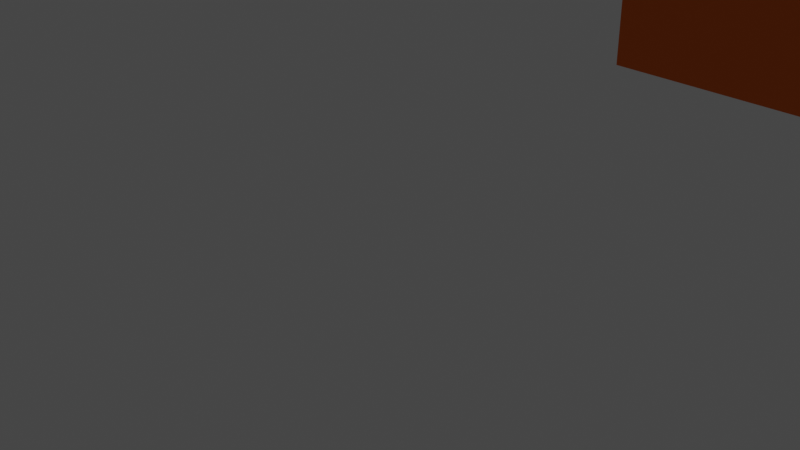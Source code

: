 # Source: bank_enkel.blend  (saved by Blender 2.93.21; exported with 4.5.12 LTS)
import bpy
from mathutils import Matrix  # noqa: F401  (used for matrix-valued properties, if any)

bpy.ops.wm.read_factory_settings(use_empty=True)
scene = bpy.context.scene
scene.name = 'Scene'

# ---- collections
col_collection = bpy.data.collections.new('Collection'); scene.collection.children.link(col_collection)

# ---- materials (node trees are filled in below, after node groups)
mat_material_010 = bpy.data.materials.new('Material.010')
mat_material_010.alpha_threshold = 0.0
mat_material_010.use_transparent_shadow = False
mat_material_010.line_color = (0.0, 0.0, 0.0, 1.0)
mat_material_009 = bpy.data.materials.new('Material.009')
mat_material_009.alpha_threshold = 0.0
mat_material_009.use_transparent_shadow = False
mat_material_009.line_color = (0.0, 0.0, 0.0, 1.0)
mat_material_008 = bpy.data.materials.new('Material.008')
mat_material_008.alpha_threshold = 0.0
mat_material_008.use_transparent_shadow = False
mat_material_008.line_color = (0.0, 0.0, 0.0, 1.0)
mat_material_001 = bpy.data.materials.new('Material.001')
mat_material_001.alpha_threshold = 0.0
mat_material_001.use_transparent_shadow = False
mat_material_001.line_color = (0.0, 0.0, 0.0, 1.0)
mat_material_002 = bpy.data.materials.new('Material.002')
mat_material_002.alpha_threshold = 0.0
mat_material_002.use_transparent_shadow = False
mat_material_002.line_color = (0.0, 0.0, 0.0, 1.0)
mat_material_003 = bpy.data.materials.new('Material.003')
mat_material_003.alpha_threshold = 0.0
mat_material_003.use_transparent_shadow = False
mat_material_003.line_color = (0.0, 0.0, 0.0, 1.0)
mat_material_005 = bpy.data.materials.new('Material.005')
mat_material_005.alpha_threshold = 0.0
mat_material_005.use_transparent_shadow = False
mat_material_005.line_color = (0.0, 0.0, 0.0, 1.0)
mat_material_004 = bpy.data.materials.new('Material.004')
mat_material_004.alpha_threshold = 0.0
mat_material_004.use_transparent_shadow = False
mat_material_004.line_color = (0.0, 0.0, 0.0, 1.0)
mat_material_007 = bpy.data.materials.new('Material.007')
mat_material_007.alpha_threshold = 0.0
mat_material_007.use_transparent_shadow = False
mat_material_007.line_color = (0.0, 0.0, 0.0, 1.0)
mat_material_006 = bpy.data.materials.new('Material.006')
mat_material_006.alpha_threshold = 0.0
mat_material_006.use_transparent_shadow = False
mat_material_006.line_color = (0.0, 0.0, 0.0, 1.0)
mat_material_011 = bpy.data.materials.new('Material.011')
mat_material_011.use_transparent_shadow = False

# ---- material node trees
mat_material_010.use_nodes = True; mat_material_010.node_tree.nodes.clear()
_N = mat_material_010.node_tree.nodes; _L = mat_material_010.node_tree.links
n0 = _N.new('ShaderNodeOutputMaterial'); n0.name = 'Material Output'; n0.location = (300, 300)
n1 = _N.new('ShaderNodeBsdfPrincipled'); n1.name = 'Principled BSDF'; n1.location = (10, 300)
n1.distribution = 'GGX'
n1.subsurface_method = 'BURLEY'
n1.inputs[0].default_value = (0.7991, 0.1529, 0.01298, 1.0)
n1.inputs[2].default_value = 1.0
n1.inputs[3].default_value = 1.45
n1.inputs[27].default_value = (0.0, 0.0, 0.0, 1.0)
n1.inputs[28].default_value = 1.0
_L.new(n1.outputs[0], n0.inputs[0])
n0.is_active_output = True
mat_material_009.use_nodes = True; mat_material_009.node_tree.nodes.clear()
_N = mat_material_009.node_tree.nodes; _L = mat_material_009.node_tree.links
n0 = _N.new('ShaderNodeOutputMaterial'); n0.name = 'Material Output'; n0.location = (300, 300)
n1 = _N.new('ShaderNodeBsdfPrincipled'); n1.name = 'Principled BSDF'; n1.location = (10, 300)
n1.distribution = 'GGX'
n1.subsurface_method = 'BURLEY'
n1.inputs[2].default_value = 0.4
n1.inputs[3].default_value = 1.45
n1.inputs[27].default_value = (0.0, 0.0, 0.0, 1.0)
n1.inputs[28].default_value = 1.0
_L.new(n1.outputs[0], n0.inputs[0])
n0.is_active_output = True
mat_material_008.use_nodes = True; mat_material_008.node_tree.nodes.clear()
_N = mat_material_008.node_tree.nodes; _L = mat_material_008.node_tree.links
n0 = _N.new('ShaderNodeOutputMaterial'); n0.name = 'Material Output'; n0.location = (300, 300)
n1 = _N.new('ShaderNodeBsdfPrincipled'); n1.name = 'Principled BSDF'; n1.location = (10, 300)
n1.distribution = 'GGX'
n1.subsurface_method = 'BURLEY'
n1.inputs[2].default_value = 0.4
n1.inputs[3].default_value = 1.45
n1.inputs[27].default_value = (0.0, 0.0, 0.0, 1.0)
n1.inputs[28].default_value = 1.0
_L.new(n1.outputs[0], n0.inputs[0])
n0.is_active_output = True
mat_material_001.use_nodes = True; mat_material_001.node_tree.nodes.clear()
_N = mat_material_001.node_tree.nodes; _L = mat_material_001.node_tree.links
n0 = _N.new('ShaderNodeOutputMaterial'); n0.name = 'Material Output'; n0.location = (300, 300)
n1 = _N.new('ShaderNodeBsdfPrincipled'); n1.name = 'Principled BSDF'; n1.location = (10, 300)
n1.distribution = 'GGX'
n1.subsurface_method = 'BURLEY'
n1.inputs[2].default_value = 0.4
n1.inputs[3].default_value = 1.45
n1.inputs[27].default_value = (0.0, 0.0, 0.0, 1.0)
n1.inputs[28].default_value = 1.0
_L.new(n1.outputs[0], n0.inputs[0])
n0.is_active_output = True
mat_material_002.use_nodes = True; mat_material_002.node_tree.nodes.clear()
_N = mat_material_002.node_tree.nodes; _L = mat_material_002.node_tree.links
n0 = _N.new('ShaderNodeOutputMaterial'); n0.name = 'Material Output'; n0.location = (300, 300)
n1 = _N.new('ShaderNodeBsdfPrincipled'); n1.name = 'Principled BSDF'; n1.location = (10, 300)
n1.distribution = 'GGX'
n1.subsurface_method = 'BURLEY'
n1.inputs[2].default_value = 0.4
n1.inputs[3].default_value = 1.45
n1.inputs[27].default_value = (0.0, 0.0, 0.0, 1.0)
n1.inputs[28].default_value = 1.0
_L.new(n1.outputs[0], n0.inputs[0])
n0.is_active_output = True
mat_material_003.use_nodes = True; mat_material_003.node_tree.nodes.clear()
_N = mat_material_003.node_tree.nodes; _L = mat_material_003.node_tree.links
n0 = _N.new('ShaderNodeOutputMaterial'); n0.name = 'Material Output'; n0.location = (300, 300)
n1 = _N.new('ShaderNodeBsdfPrincipled'); n1.name = 'Principled BSDF'; n1.location = (10, 300)
n1.distribution = 'GGX'
n1.subsurface_method = 'BURLEY'
n1.inputs[2].default_value = 0.4
n1.inputs[3].default_value = 1.45
n1.inputs[27].default_value = (0.0, 0.0, 0.0, 1.0)
n1.inputs[28].default_value = 1.0
_L.new(n1.outputs[0], n0.inputs[0])
n0.is_active_output = True
mat_material_005.use_nodes = True; mat_material_005.node_tree.nodes.clear()
_N = mat_material_005.node_tree.nodes; _L = mat_material_005.node_tree.links
n0 = _N.new('ShaderNodeOutputMaterial'); n0.name = 'Material Output'; n0.location = (300, 300)
n1 = _N.new('ShaderNodeBsdfPrincipled'); n1.name = 'Principled BSDF'; n1.location = (10, 300)
n1.distribution = 'GGX'
n1.subsurface_method = 'BURLEY'
n1.inputs[2].default_value = 0.4
n1.inputs[3].default_value = 1.45
n1.inputs[27].default_value = (0.0, 0.0, 0.0, 1.0)
n1.inputs[28].default_value = 1.0
_L.new(n1.outputs[0], n0.inputs[0])
n0.is_active_output = True
mat_material_004.use_nodes = True; mat_material_004.node_tree.nodes.clear()
_N = mat_material_004.node_tree.nodes; _L = mat_material_004.node_tree.links
n0 = _N.new('ShaderNodeOutputMaterial'); n0.name = 'Material Output'; n0.location = (300, 300)
n1 = _N.new('ShaderNodeBsdfPrincipled'); n1.name = 'Principled BSDF'; n1.location = (10, 300)
n1.distribution = 'GGX'
n1.subsurface_method = 'BURLEY'
n1.inputs[2].default_value = 0.4
n1.inputs[3].default_value = 1.45
n1.inputs[27].default_value = (0.0, 0.0, 0.0, 1.0)
n1.inputs[28].default_value = 1.0
_L.new(n1.outputs[0], n0.inputs[0])
n0.is_active_output = True
mat_material_007.use_nodes = True; mat_material_007.node_tree.nodes.clear()
_N = mat_material_007.node_tree.nodes; _L = mat_material_007.node_tree.links
n0 = _N.new('ShaderNodeOutputMaterial'); n0.name = 'Material Output'; n0.location = (300, 300)
n1 = _N.new('ShaderNodeBsdfPrincipled'); n1.name = 'Principled BSDF'; n1.location = (10, 300)
n1.distribution = 'GGX'
n1.subsurface_method = 'BURLEY'
n1.inputs[2].default_value = 0.4
n1.inputs[3].default_value = 1.45
n1.inputs[27].default_value = (0.0, 0.0, 0.0, 1.0)
n1.inputs[28].default_value = 1.0
_L.new(n1.outputs[0], n0.inputs[0])
n0.is_active_output = True
mat_material_006.use_nodes = True; mat_material_006.node_tree.nodes.clear()
_N = mat_material_006.node_tree.nodes; _L = mat_material_006.node_tree.links
n0 = _N.new('ShaderNodeOutputMaterial'); n0.name = 'Material Output'; n0.location = (300, 300)
n1 = _N.new('ShaderNodeBsdfPrincipled'); n1.name = 'Principled BSDF'; n1.location = (10, 300)
n1.distribution = 'GGX'
n1.subsurface_method = 'BURLEY'
n1.inputs[2].default_value = 0.4
n1.inputs[3].default_value = 1.45
n1.inputs[27].default_value = (0.0, 0.0, 0.0, 1.0)
n1.inputs[28].default_value = 1.0
_L.new(n1.outputs[0], n0.inputs[0])
n0.is_active_output = True
mat_material_011.use_nodes = True; mat_material_011.node_tree.nodes.clear()
_N = mat_material_011.node_tree.nodes; _L = mat_material_011.node_tree.links
n0 = _N.new('ShaderNodeBsdfPrincipled'); n0.name = 'Principled BSDF'; n0.location = (10, 300)
n0.distribution = 'GGX'
n0.subsurface_method = 'BURLEY'
n0.inputs[0].default_value = (0.7991, 0.1529, 0.01298, 1.0)
n0.inputs[3].default_value = 1.45
n0.inputs[27].default_value = (0.0, 0.0, 0.0, 1.0)
n0.inputs[28].default_value = 1.0
n1 = _N.new('ShaderNodeOutputMaterial'); n1.name = 'Material Output'; n1.location = (300, 300)
_L.new(n0.outputs[0], n1.inputs[0])
n1.is_active_output = True

# ---- world
world_world = bpy.data.worlds.new('World'); scene.world = world_world
world_world.use_nodes = True; world_world.node_tree.nodes.clear()
_N = world_world.node_tree.nodes; _L = world_world.node_tree.links
n0 = _N.new('ShaderNodeOutputWorld'); n0.name = 'World Output'; n0.location = (300, 300)
n1 = _N.new('ShaderNodeBackground'); n1.name = 'Background'; n1.location = (10, 300)
n1.inputs[0].default_value = (0.05088, 0.05088, 0.05088, 1.0)
_L.new(n1.outputs[0], n0.inputs[0])
n0.is_active_output = True
world_world.color = (0.05088, 0.05088, 0.05088)
world_world.use_sun_shadow = False
world_world.sun_shadow_jitter_overblur = 0.0

# ---- cameras
cam_camera = bpy.data.cameras.new('Camera')
cam_camera.clip_end = 100.0
cam_camera.ortho_scale = 7.314

# ---- lights
light_light = bpy.data.lights.new('Light', 'POINT')
light_light.transmission_factor = 0.0
light_light.energy = 1000.0
light_light.shadow_soft_size = 0.1
light_light.shadow_maximum_resolution = 0.006
light_light.use_absolute_resolution = True
light_light_002 = bpy.data.lights.new('Light.002', 'POINT')
light_light_002.transmission_factor = 0.0
light_light_002.energy = 1000.0
light_light_002.shadow_soft_size = 0.1
light_light_002.shadow_maximum_resolution = 0.006
light_light_002.use_absolute_resolution = True
light_light_001 = bpy.data.lights.new('Light.001', 'POINT')
light_light_001.transmission_factor = 0.0
light_light_001.energy = 1000.0
light_light_001.shadow_soft_size = 0.1
light_light_001.shadow_maximum_resolution = 0.006
light_light_001.use_absolute_resolution = True

# ---- meshes
me_cube_006 = bpy.data.meshes.new('Cube.006')
me_cube_006.from_pydata([(1.0, 1.0, 1.0), (1.0, 1.0, -1.0), (1.0, -1.0, 1.0), (1.0, -1.0, -1.0), (-1.0, 1.0, 1.0), (-1.0, 1.0, -1.0), (-1.0, -1.0, 1.0), (-1.0, -1.0, -1.0)], [], [(0, 4, 6, 2), (3, 2, 6, 7), (7, 6, 4, 5), (5, 1, 3, 7), (1, 0, 2, 3), (5, 4, 0, 1)])
_uv = me_cube_006.uv_layers.new(name='UVMap')
_uv.uv.foreach_set('vector', [0.625, 0.5, 0.875, 0.5, 0.875, 0.75, 0.625, 0.75, 0.375, 0.75, 0.625, 0.75, 0.625, 1.0, 0.375, 1.0, 0.375, 0.0, 0.625, 0.0, 0.625, 0.25, 0.375, 0.25, 0.125, 0.5, 0.375, 0.5, 0.375, 0.75, 0.125, 0.75, 0.375, 0.5, 0.625, 0.5, 0.625, 0.75, 0.375, 0.75, 0.375, 0.25, 0.625, 0.25, 0.625, 0.5, 0.375, 0.5])
me_cube_006.materials.append(mat_material_010)
me_cube_006.materials.append(mat_material_009)
me_cube_006.materials.append(mat_material_008)
me_cube_006.materials.append(mat_material_001)
me_cube_006.materials.append(mat_material_002)
me_cube_006.materials.append(mat_material_003)
me_cube_006.materials.append(mat_material_005)
me_cube_006.materials.append(mat_material_004)
me_cube_006.materials.append(mat_material_007)
me_cube_006.materials.append(mat_material_006)
me_cube_006.use_remesh_preserve_volume = False
me_cube_006.use_remesh_preserve_attributes = False
me_cube_006.use_mirror_vertex_groups = False
me_cube_006.update()
me_cube_001 = bpy.data.meshes.new('Cube.001')
me_cube_001.from_pydata([(1.0, 3.588, 1.017), (1.0, -0.9859, 1.017), (1.0, 3.588, 1.655), (-1.0, 3.588, 1.017), (-1.0, -0.9859, 1.017), (-1.0, 3.588, 1.655), (-1.0, -0.9859, 1.655), (1.0, -0.9859, 1.655)], [], [(4, 3, 0, 1), (1, 0, 2, 7), (0, 3, 5, 2), (6, 5, 3, 4), (7, 2, 5, 6), (4, 1, 7, 6)])
_uv = me_cube_001.uv_layers.new(name='UVMap')
_uv.uv.foreach_set('vector', [0.375, 0.25, 0.625, 0.25, 0.625, 0.5, 0.375, 0.5, 0.375, 0.5, 0.625, 0.5, 0.625, 0.75, 0.375, 0.75, 0.625, 0.5, 0.875, 0.5, 0.875, 0.75, 0.625, 0.75, 0.375, 0.0, 0.625, 0.0, 0.625, 0.25, 0.375, 0.25, 0.375, 0.75, 0.625, 0.75, 0.625, 1.0, 0.375, 1.0, 0.125, 0.5, 0.375, 0.5, 0.375, 0.75, 0.125, 0.75])
me_cube_001.materials.append(mat_material_011)
me_cube_001.use_remesh_preserve_volume = False
me_cube_001.use_remesh_preserve_attributes = False
me_cube_001.use_mirror_vertex_groups = False
me_cube_001.update()

# ---- objects
ob_light = bpy.data.objects.new('Light', light_light)
ob_camera = bpy.data.objects.new('Camera', cam_camera)
ob_cube_004 = bpy.data.objects.new('Cube.004', me_cube_006)
ob_light_002 = bpy.data.objects.new('Light.002', light_light_002)
ob_light_001 = bpy.data.objects.new('Light.001', light_light_001)
ob_cube_001 = bpy.data.objects.new('Cube.001', me_cube_001)

# ---- transforms, parenting, visibility, modifiers, constraints
ob_light.location = (4.076, 1.005, 5.904)
ob_light.rotation_euler = (0.6503, 0.05522, 1.866)
ob_light.lock_rotations_4d = False
ob_light.empty_display_type = 'ARROWS'
ob_light.color = (0.0, 0.0, 0.0, 0.0)
ob_light.lineart.crease_threshold = 0.0
ob_camera.location = (7.359, -6.926, 4.958)
ob_camera.rotation_euler = (1.109, 0.0, 0.8149)
ob_camera.lock_rotations_4d = False
ob_camera.empty_display_type = 'ARROWS'
ob_camera.color = (0.0, 0.0, 0.0, 0.0)
ob_camera.display_type = 'WIRE'
ob_camera.lineart.crease_threshold = 0.0
ob_cube_004.location = (4.411, -0.1635, 2.896)
ob_cube_004.rotation_euler = (1.571, 0.0, 3.142)
ob_cube_004.scale = (1.514, 0.44, 0.44)
ob_cube_004.lock_rotations_4d = False
ob_cube_004.empty_display_type = 'ARROWS'
ob_cube_004.lineart.crease_threshold = 0.0
ob_light_002.location = (2.15, 2.228, 5.008)
ob_light_002.rotation_euler = (0.6503, 0.05522, 1.866)
ob_light_002.scale = (0.44, 0.44, 0.44)
ob_light_002.lock_rotations_4d = False
ob_light_002.empty_display_type = 'ARROWS'
ob_light_002.color = (0.0, 0.0, 0.0, 0.0)
ob_light_002.lineart.crease_threshold = 0.0
ob_light_001.location = (-1.064, 2.228, 5.008)
ob_light_001.rotation_euler = (0.6503, 0.05522, 1.866)
ob_light_001.scale = (0.44, 0.44, 0.44)
ob_light_001.lock_rotations_4d = False
ob_light_001.empty_display_type = 'ARROWS'
ob_light_001.color = (0.0, 0.0, 0.0, 0.0)
ob_light_001.lineart.crease_threshold = 0.0
ob_cube_001.location = (4.411, -0.1635, 2.896)
ob_cube_001.rotation_euler = (1.571, 0.0, 3.142)
ob_cube_001.scale = (1.514, 0.44, 0.44)
ob_cube_001.lock_rotations_4d = False
ob_cube_001.empty_display_type = 'ARROWS'
ob_cube_001.lineart.crease_threshold = 0.0

# ---- collection membership
col_collection.objects.link(ob_light)
col_collection.objects.link(ob_camera)
col_collection.objects.link(ob_cube_004)
col_collection.objects.link(ob_light_002)
col_collection.objects.link(ob_light_001)
col_collection.objects.link(ob_cube_001)

# ---- scene / render settings (as saved in the file)
scene.camera = ob_camera
scene.frame_start = 1; scene.frame_end = 250; scene.frame_set(1)
scene.render.engine = 'BLENDER_EEVEE_NEXT'
scene.cycles.use_denoising = False
scene.cycles.samples = 128
scene.cycles.sampling_pattern = 'TABULATED_SOBOL'
scene.cycles.use_adaptive_sampling = False
scene.cycles.use_light_tree = False
scene.view_settings.view_transform = 'Filmic'
bpy.context.view_layer.update()
